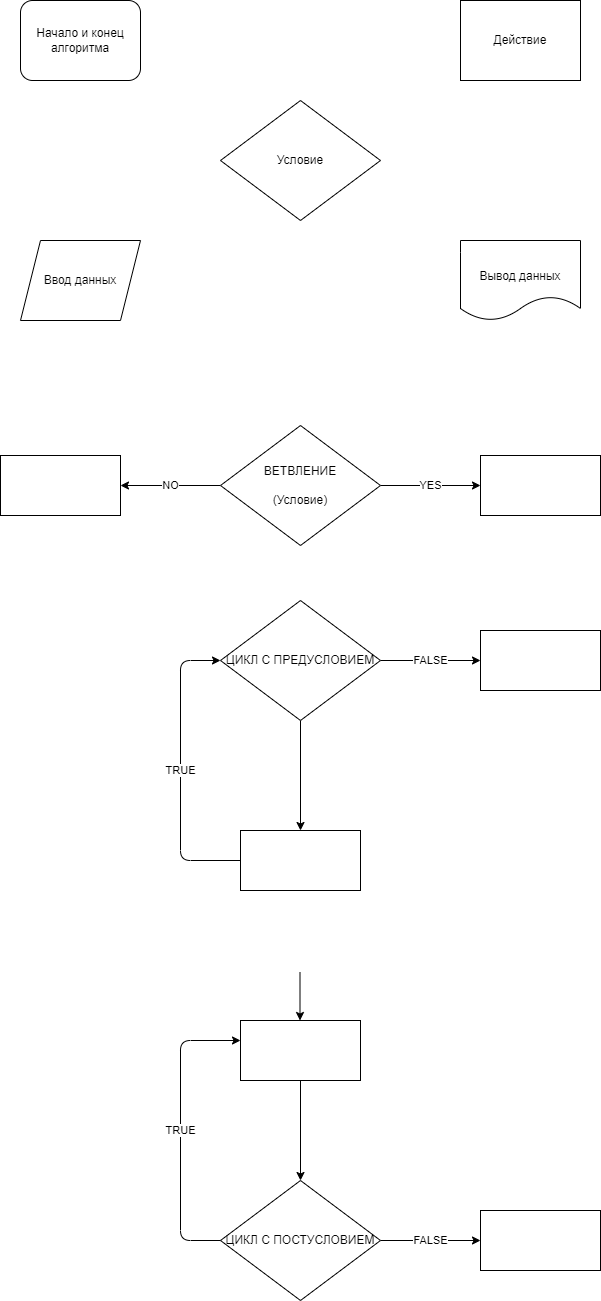

The diagram above was exported from draw.io. Its source (the exported page's mxGraphModel, read from the mxfile embedded in the PNG):
<mxGraphModel dx="854" dy="458" grid="1" gridSize="10" guides="1" tooltips="1" connect="1" arrows="1" fold="1" page="1" pageScale="1" pageWidth="1654" pageHeight="2336" math="0" shadow="0">
  <root>
    <mxCell id="0" />
    <mxCell id="1" parent="0" />
    <mxCell id="2" value="Начало и конец алгоритма" style="rounded=1;whiteSpace=wrap;html=1;" vertex="1" parent="1">
      <mxGeometry x="120" y="40" width="120" height="80" as="geometry" />
    </mxCell>
    <mxCell id="3" value="Действие" style="rounded=0;whiteSpace=wrap;html=1;" vertex="1" parent="1">
      <mxGeometry x="560" y="40" width="120" height="80" as="geometry" />
    </mxCell>
    <mxCell id="4" value="Условие" style="rhombus;whiteSpace=wrap;html=1;" vertex="1" parent="1">
      <mxGeometry x="320" y="140" width="160" height="120" as="geometry" />
    </mxCell>
    <mxCell id="5" value="Ввод данных" style="shape=parallelogram;perimeter=parallelogramPerimeter;whiteSpace=wrap;html=1;fixedSize=1;" vertex="1" parent="1">
      <mxGeometry x="120" y="280" width="120" height="80" as="geometry" />
    </mxCell>
    <mxCell id="6" value="&lt;br&gt;Вывод данных" style="shape=document;whiteSpace=wrap;html=1;boundedLbl=1;" vertex="1" parent="1">
      <mxGeometry x="560" y="280" width="120" height="80" as="geometry" />
    </mxCell>
    <mxCell id="9" value="YES" style="edgeStyle=none;html=1;" edge="1" parent="1" source="7" target="8">
      <mxGeometry relative="1" as="geometry" />
    </mxCell>
    <mxCell id="11" value="NO" style="edgeStyle=none;html=1;" edge="1" parent="1" source="7" target="10">
      <mxGeometry relative="1" as="geometry" />
    </mxCell>
    <mxCell id="7" value="ВЕТВЛЕНИЕ&lt;br&gt;&lt;br&gt;(Условие)" style="rhombus;whiteSpace=wrap;html=1;" vertex="1" parent="1">
      <mxGeometry x="320" y="465" width="160" height="120" as="geometry" />
    </mxCell>
    <mxCell id="8" value="" style="whiteSpace=wrap;html=1;" vertex="1" parent="1">
      <mxGeometry x="580" y="495" width="120" height="60" as="geometry" />
    </mxCell>
    <mxCell id="10" value="" style="whiteSpace=wrap;html=1;" vertex="1" parent="1">
      <mxGeometry x="100" y="495" width="120" height="60" as="geometry" />
    </mxCell>
    <mxCell id="18" value="" style="edgeStyle=none;html=1;" edge="1" parent="1" source="16" target="17">
      <mxGeometry relative="1" as="geometry" />
    </mxCell>
    <mxCell id="21" value="FALSE" style="edgeStyle=none;html=1;" edge="1" parent="1" source="16" target="20">
      <mxGeometry relative="1" as="geometry" />
    </mxCell>
    <mxCell id="16" value="ЦИКЛ С ПРЕДУСЛОВИЕМ" style="rhombus;whiteSpace=wrap;html=1;" vertex="1" parent="1">
      <mxGeometry x="320" y="640" width="160" height="120" as="geometry" />
    </mxCell>
    <mxCell id="19" value="TRUE" style="edgeStyle=none;html=1;entryX=0;entryY=0.5;entryDx=0;entryDy=0;" edge="1" parent="1" source="17" target="16">
      <mxGeometry relative="1" as="geometry">
        <mxPoint x="180" y="760" as="targetPoint" />
        <Array as="points">
          <mxPoint x="280" y="900" />
          <mxPoint x="280" y="700" />
        </Array>
      </mxGeometry>
    </mxCell>
    <mxCell id="17" value="" style="whiteSpace=wrap;html=1;" vertex="1" parent="1">
      <mxGeometry x="340" y="870" width="120" height="60" as="geometry" />
    </mxCell>
    <mxCell id="20" value="" style="whiteSpace=wrap;html=1;" vertex="1" parent="1">
      <mxGeometry x="580" y="670" width="120" height="60" as="geometry" />
    </mxCell>
    <mxCell id="29" value="FALSE" style="edgeStyle=none;html=1;" edge="1" parent="1" source="22" target="28">
      <mxGeometry relative="1" as="geometry" />
    </mxCell>
    <mxCell id="22" value="ЦИКЛ С ПОСТУСЛОВИЕМ" style="rhombus;whiteSpace=wrap;html=1;" vertex="1" parent="1">
      <mxGeometry x="320" y="1220" width="160" height="120" as="geometry" />
    </mxCell>
    <mxCell id="24" value="" style="edgeStyle=none;html=1;" edge="1" parent="1" source="23" target="22">
      <mxGeometry relative="1" as="geometry" />
    </mxCell>
    <mxCell id="23" value="" style="whiteSpace=wrap;html=1;" vertex="1" parent="1">
      <mxGeometry x="340" y="1060" width="120" height="60" as="geometry" />
    </mxCell>
    <mxCell id="25" value="" style="edgeStyle=none;html=1;" edge="1" parent="1">
      <mxGeometry relative="1" as="geometry">
        <mxPoint x="399.5" y="1012" as="sourcePoint" />
        <mxPoint x="399.5" y="1060" as="targetPoint" />
      </mxGeometry>
    </mxCell>
    <mxCell id="27" value="TRUE" style="edgeStyle=none;html=1;" edge="1" parent="1">
      <mxGeometry relative="1" as="geometry">
        <mxPoint x="340" y="1080" as="targetPoint" />
        <mxPoint x="320" y="1280" as="sourcePoint" />
        <Array as="points">
          <mxPoint x="280" y="1280" />
          <mxPoint x="280" y="1080" />
        </Array>
      </mxGeometry>
    </mxCell>
    <mxCell id="28" value="" style="whiteSpace=wrap;html=1;" vertex="1" parent="1">
      <mxGeometry x="580" y="1250" width="120" height="60" as="geometry" />
    </mxCell>
  </root>
</mxGraphModel>